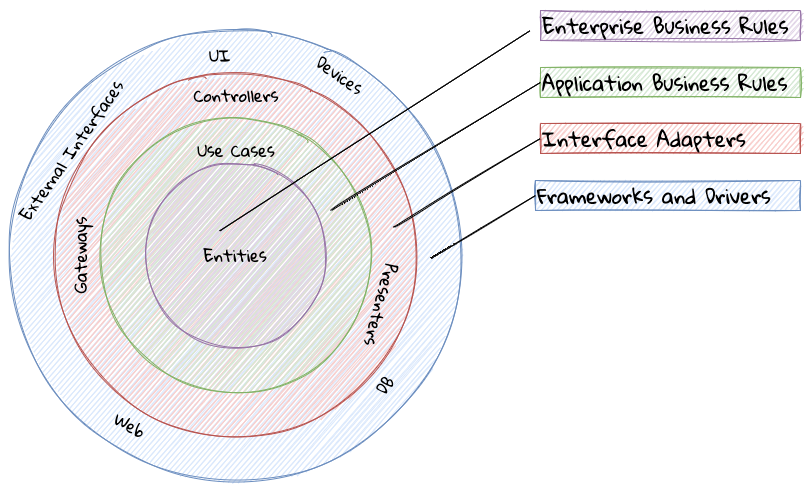

The diagram above was exported from draw.io. Its source (the exported page's mxGraphModel, read from the mxfile embedded in the PNG):
<mxGraphModel dx="1426" dy="709" grid="1" gridSize="10" guides="1" tooltips="1" connect="1" arrows="1" fold="1" page="1" pageScale="1" pageWidth="1100" pageHeight="850" math="0" shadow="0">
  <root>
    <mxCell id="dHOBIWs5Xx5TurjkJLdC-0" />
    <mxCell id="dHOBIWs5Xx5TurjkJLdC-1" parent="dHOBIWs5Xx5TurjkJLdC-0" />
    <mxCell id="CDecdztRFKP3TKaF4dIi-0" value="" style="ellipse;whiteSpace=wrap;html=1;aspect=fixed;fontFamily=Gloria Hallelujah;fontSource=https%3A%2F%2Ffonts.googleapis.com%2Fcss%3Ffamily%3DGloria%2BHallelujah;rounded=1;sketch=1;fillColor=#dae8fc;strokeColor=#6c8ebf;" vertex="1" parent="dHOBIWs5Xx5TurjkJLdC-1">
      <mxGeometry x="230" y="130" width="450" height="450" as="geometry" />
    </mxCell>
    <mxCell id="CDecdztRFKP3TKaF4dIi-1" value="" style="ellipse;whiteSpace=wrap;html=1;aspect=fixed;fontFamily=Gloria Hallelujah;fontSource=https%3A%2F%2Ffonts.googleapis.com%2Fcss%3Ffamily%3DGloria%2BHallelujah;rounded=1;sketch=1;fillColor=#f8cecc;strokeColor=#b85450;" vertex="1" parent="dHOBIWs5Xx5TurjkJLdC-1">
      <mxGeometry x="275" y="175" width="360" height="360" as="geometry" />
    </mxCell>
    <mxCell id="CDecdztRFKP3TKaF4dIi-2" value="" style="ellipse;whiteSpace=wrap;html=1;aspect=fixed;fontFamily=Gloria Hallelujah;fontSource=https%3A%2F%2Ffonts.googleapis.com%2Fcss%3Ffamily%3DGloria%2BHallelujah;rounded=1;sketch=1;fillColor=#d5e8d4;strokeColor=#82b366;" vertex="1" parent="dHOBIWs5Xx5TurjkJLdC-1">
      <mxGeometry x="320" y="220" width="270" height="270" as="geometry" />
    </mxCell>
    <mxCell id="CDecdztRFKP3TKaF4dIi-3" value="&lt;span style=&quot;font-size: 16px&quot;&gt;Entities&lt;/span&gt;" style="ellipse;whiteSpace=wrap;html=1;aspect=fixed;fontFamily=Gloria Hallelujah;fontSource=https%3A%2F%2Ffonts.googleapis.com%2Fcss%3Ffamily%3DGloria%2BHallelujah;rounded=1;sketch=1;fillColor=#e1d5e7;strokeColor=#9673a6;" vertex="1" parent="dHOBIWs5Xx5TurjkJLdC-1">
      <mxGeometry x="365" y="265" width="180" height="180" as="geometry" />
    </mxCell>
    <mxCell id="CDecdztRFKP3TKaF4dIi-4" value="Use Cases" style="text;html=1;strokeColor=none;fillColor=none;align=center;verticalAlign=middle;whiteSpace=wrap;rounded=1;fontFamily=Gloria Hallelujah;fontSource=https%3A%2F%2Ffonts.googleapis.com%2Fcss%3Ffamily%3DGloria%2BHallelujah;fontSize=16;sketch=1;" vertex="1" parent="dHOBIWs5Xx5TurjkJLdC-1">
      <mxGeometry x="391" y="235" width="130" height="30" as="geometry" />
    </mxCell>
    <mxCell id="CDecdztRFKP3TKaF4dIi-5" value="Controllers" style="text;strokeColor=none;fillColor=none;align=center;verticalAlign=middle;whiteSpace=wrap;rounded=1;fontFamily=Gloria Hallelujah;fontSource=https%3A%2F%2Ffonts.googleapis.com%2Fcss%3Ffamily%3DGloria%2BHallelujah;fontSize=16;html=1;sketch=1;" vertex="1" parent="dHOBIWs5Xx5TurjkJLdC-1">
      <mxGeometry x="376" y="180" width="160" height="30" as="geometry" />
    </mxCell>
    <mxCell id="CDecdztRFKP3TKaF4dIi-6" value="UI" style="text;html=1;strokeColor=none;fillColor=none;align=center;verticalAlign=middle;whiteSpace=wrap;rounded=1;fontFamily=Gloria Hallelujah;fontSource=https%3A%2F%2Ffonts.googleapis.com%2Fcss%3Ffamily%3DGloria%2BHallelujah;fontSize=16;sketch=1;" vertex="1" parent="dHOBIWs5Xx5TurjkJLdC-1">
      <mxGeometry x="410" y="140" width="60" height="30" as="geometry" />
    </mxCell>
    <mxCell id="CDecdztRFKP3TKaF4dIi-7" value="External Interfaces" style="text;html=1;strokeColor=none;fillColor=none;align=center;verticalAlign=middle;whiteSpace=wrap;rounded=1;fontFamily=Gloria Hallelujah;fontSource=https%3A%2F%2Ffonts.googleapis.com%2Fcss%3Ffamily%3DGloria%2BHallelujah;fontSize=16;sketch=1;rotation=-55;" vertex="1" parent="dHOBIWs5Xx5TurjkJLdC-1">
      <mxGeometry x="206" y="235" width="170" height="30" as="geometry" />
    </mxCell>
    <mxCell id="CDecdztRFKP3TKaF4dIi-8" value="Web" style="text;html=1;strokeColor=none;fillColor=none;align=center;verticalAlign=middle;whiteSpace=wrap;rounded=1;fontFamily=Gloria Hallelujah;fontSource=https%3A%2F%2Ffonts.googleapis.com%2Fcss%3Ffamily%3DGloria%2BHallelujah;fontSize=16;sketch=1;rotation=30;" vertex="1" parent="dHOBIWs5Xx5TurjkJLdC-1">
      <mxGeometry x="320" y="510" width="60" height="30" as="geometry" />
    </mxCell>
    <mxCell id="CDecdztRFKP3TKaF4dIi-10" value="Devices" style="text;html=1;strokeColor=none;fillColor=none;align=center;verticalAlign=middle;whiteSpace=wrap;rounded=1;fontFamily=Gloria Hallelujah;fontSource=https%3A%2F%2Ffonts.googleapis.com%2Fcss%3Ffamily%3DGloria%2BHallelujah;fontSize=16;sketch=1;rotation=35;" vertex="1" parent="dHOBIWs5Xx5TurjkJLdC-1">
      <mxGeometry x="530" y="160" width="60" height="30" as="geometry" />
    </mxCell>
    <mxCell id="CDecdztRFKP3TKaF4dIi-11" value="DB" style="text;html=1;strokeColor=none;fillColor=none;align=center;verticalAlign=middle;whiteSpace=wrap;rounded=1;fontFamily=Gloria Hallelujah;fontSource=https%3A%2F%2Ffonts.googleapis.com%2Fcss%3Ffamily%3DGloria%2BHallelujah;fontSize=16;sketch=1;rotation=-50;" vertex="1" parent="dHOBIWs5Xx5TurjkJLdC-1">
      <mxGeometry x="575" y="470" width="60" height="30" as="geometry" />
    </mxCell>
    <mxCell id="CDecdztRFKP3TKaF4dIi-12" value="Presenters" style="text;strokeColor=none;fillColor=none;align=center;verticalAlign=middle;whiteSpace=wrap;rounded=1;fontFamily=Gloria Hallelujah;fontSource=https%3A%2F%2Ffonts.googleapis.com%2Fcss%3Ffamily%3DGloria%2BHallelujah;fontSize=16;html=1;sketch=1;rotation=105;" vertex="1" parent="dHOBIWs5Xx5TurjkJLdC-1">
      <mxGeometry x="521" y="390" width="160" height="30" as="geometry" />
    </mxCell>
    <mxCell id="CDecdztRFKP3TKaF4dIi-13" value="Gateways" style="text;strokeColor=none;fillColor=none;align=center;verticalAlign=middle;whiteSpace=wrap;rounded=1;fontFamily=Gloria Hallelujah;fontSource=https%3A%2F%2Ffonts.googleapis.com%2Fcss%3Ffamily%3DGloria%2BHallelujah;fontSize=16;html=1;sketch=1;rotation=-90;" vertex="1" parent="dHOBIWs5Xx5TurjkJLdC-1">
      <mxGeometry x="235" y="340" width="130" height="30" as="geometry" />
    </mxCell>
    <mxCell id="QjzkE7BuMr66QxqZntqs-0" value="Enterprise Business Rules" style="text;html=1;strokeColor=#9673a6;fillColor=#e1d5e7;align=left;verticalAlign=middle;whiteSpace=wrap;rounded=0;sketch=1;fontFamily=Gloria Hallelujah;fontSource=https%3A%2F%2Ffonts.googleapis.com%2Fcss%3Ffamily%3DGloria%2BHallelujah;fontSize=20;" vertex="1" parent="dHOBIWs5Xx5TurjkJLdC-1">
      <mxGeometry x="760" y="110" width="260" height="30" as="geometry" />
    </mxCell>
    <mxCell id="QjzkE7BuMr66QxqZntqs-1" value="Application Business Rules" style="text;html=1;strokeColor=#82b366;fillColor=#d5e8d4;align=left;verticalAlign=middle;whiteSpace=wrap;rounded=0;sketch=1;fontFamily=Gloria Hallelujah;fontSource=https%3A%2F%2Ffonts.googleapis.com%2Fcss%3Ffamily%3DGloria%2BHallelujah;fontSize=20;" vertex="1" parent="dHOBIWs5Xx5TurjkJLdC-1">
      <mxGeometry x="760" y="167" width="260" height="30" as="geometry" />
    </mxCell>
    <mxCell id="QjzkE7BuMr66QxqZntqs-2" value="Interface Adapters" style="text;html=1;strokeColor=#b85450;fillColor=#f8cecc;align=left;verticalAlign=middle;whiteSpace=wrap;rounded=0;sketch=1;fontFamily=Gloria Hallelujah;fontSource=https%3A%2F%2Ffonts.googleapis.com%2Fcss%3Ffamily%3DGloria%2BHallelujah;fontSize=20;" vertex="1" parent="dHOBIWs5Xx5TurjkJLdC-1">
      <mxGeometry x="760" y="223" width="260" height="30" as="geometry" />
    </mxCell>
    <mxCell id="QjzkE7BuMr66QxqZntqs-3" value="Frameworks and Drivers" style="text;html=1;strokeColor=#6c8ebf;fillColor=#dae8fc;align=left;verticalAlign=middle;whiteSpace=wrap;rounded=0;sketch=1;fontFamily=Gloria Hallelujah;fontSource=https%3A%2F%2Ffonts.googleapis.com%2Fcss%3Ffamily%3DGloria%2BHallelujah;fontSize=20;" vertex="1" parent="dHOBIWs5Xx5TurjkJLdC-1">
      <mxGeometry x="755" y="280" width="265" height="30" as="geometry" />
    </mxCell>
    <mxCell id="QjzkE7BuMr66QxqZntqs-8" value="" style="endArrow=none;html=1;rounded=1;sketch=1;fontFamily=Gloria Hallelujah;fontSource=https%3A%2F%2Ffonts.googleapis.com%2Fcss%3Ffamily%3DGloria%2BHallelujah;fontSize=24;curved=1;entryX=0;entryY=0.5;entryDx=0;entryDy=0;exitX=0;exitY=0.75;exitDx=0;exitDy=0;" edge="1" parent="dHOBIWs5Xx5TurjkJLdC-1" source="CDecdztRFKP3TKaF4dIi-12" target="QjzkE7BuMr66QxqZntqs-2">
      <mxGeometry width="50" height="50" relative="1" as="geometry">
        <mxPoint x="620" y="300" as="sourcePoint" />
        <mxPoint x="750" y="210" as="targetPoint" />
      </mxGeometry>
    </mxCell>
    <mxCell id="QjzkE7BuMr66QxqZntqs-10" value="" style="endArrow=none;html=1;rounded=1;sketch=1;fontFamily=Gloria Hallelujah;fontSource=https%3A%2F%2Ffonts.googleapis.com%2Fcss%3Ffamily%3DGloria%2BHallelujah;fontSize=24;curved=1;" edge="1" parent="dHOBIWs5Xx5TurjkJLdC-1">
      <mxGeometry width="50" height="50" relative="1" as="geometry">
        <mxPoint x="440" y="330" as="sourcePoint" />
        <mxPoint x="750" y="130" as="targetPoint" />
      </mxGeometry>
    </mxCell>
    <mxCell id="QjzkE7BuMr66QxqZntqs-11" value="" style="endArrow=none;html=1;rounded=1;sketch=1;fontFamily=Gloria Hallelujah;fontSource=https%3A%2F%2Ffonts.googleapis.com%2Fcss%3Ffamily%3DGloria%2BHallelujah;fontSize=24;curved=1;entryX=0;entryY=0.5;entryDx=0;entryDy=0;" edge="1" parent="dHOBIWs5Xx5TurjkJLdC-1" target="QjzkE7BuMr66QxqZntqs-1">
      <mxGeometry width="50" height="50" relative="1" as="geometry">
        <mxPoint x="551" y="310" as="sourcePoint" />
        <mxPoint x="760" y="170" as="targetPoint" />
      </mxGeometry>
    </mxCell>
    <mxCell id="QjzkE7BuMr66QxqZntqs-12" value="" style="endArrow=none;html=1;rounded=1;sketch=1;fontFamily=Gloria Hallelujah;fontSource=https%3A%2F%2Ffonts.googleapis.com%2Fcss%3Ffamily%3DGloria%2BHallelujah;fontSize=24;curved=1;entryX=0;entryY=0.5;entryDx=0;entryDy=0;" edge="1" parent="dHOBIWs5Xx5TurjkJLdC-1" target="QjzkE7BuMr66QxqZntqs-3">
      <mxGeometry width="50" height="50" relative="1" as="geometry">
        <mxPoint x="650" y="357.78" as="sourcePoint" />
        <mxPoint x="750" y="300" as="targetPoint" />
      </mxGeometry>
    </mxCell>
  </root>
</mxGraphModel>